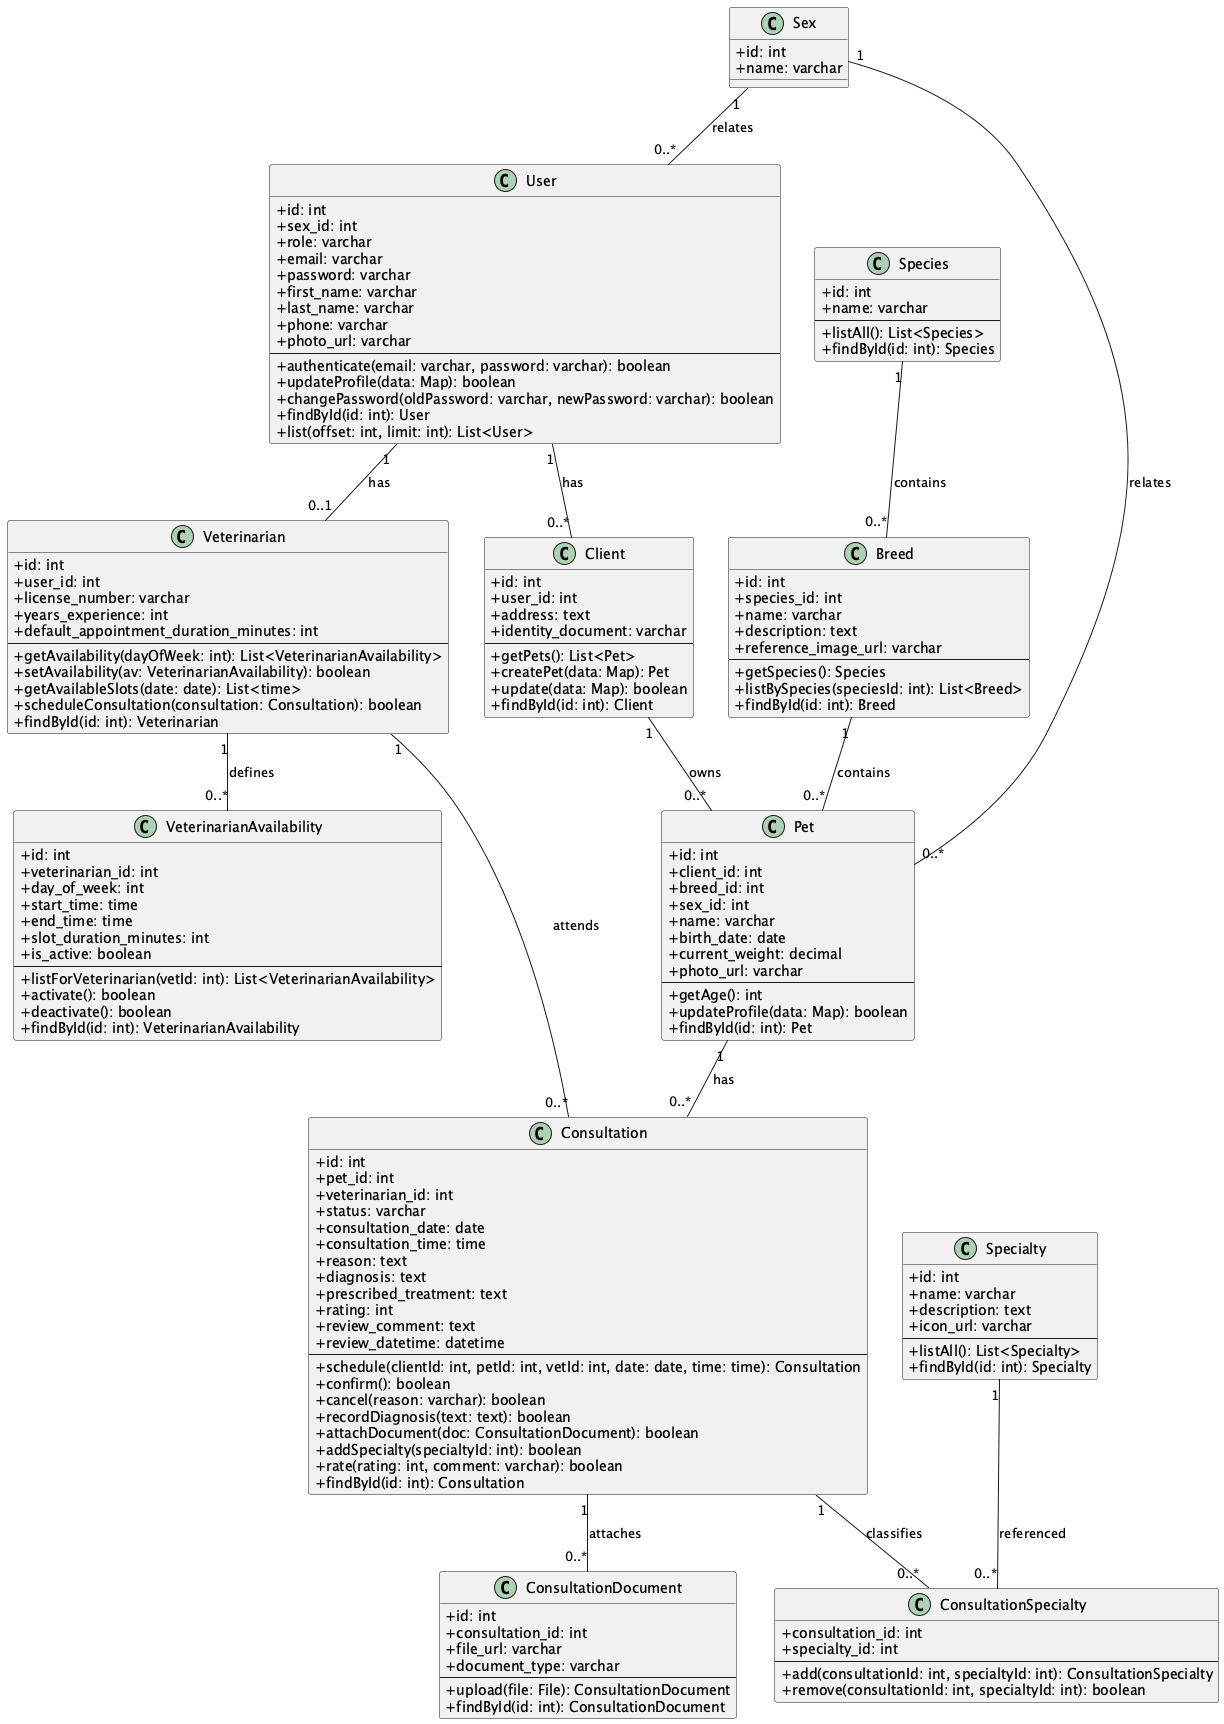

The diagram above was rendered by PlantUML. Its source (embedded in the PNG):
@startuml
' Diagrama de clases derivado del schema
skinparam classAttributeIconSize 0

class Sex {
  +id: int
  +name: varchar
}


class User {
  +id: int
  +sex_id: int
  +role: varchar
  +email: varchar
  +password: varchar
  +first_name: varchar
  +last_name: varchar
  +phone: varchar
  +photo_url: varchar
  --
  +authenticate(email: varchar, password: varchar): boolean
  +updateProfile(data: Map): boolean
  +changePassword(oldPassword: varchar, newPassword: varchar): boolean
  +findById(id: int): User
  +list(offset: int, limit: int): List<User>
}

class Client {
  +id: int
  +user_id: int
  +address: text
  +identity_document: varchar
  --
  +getPets(): List<Pet>
  +createPet(data: Map): Pet
  +update(data: Map): boolean
  +findById(id: int): Client
}

class Veterinarian {
  +id: int
  +user_id: int
  +license_number: varchar
  +years_experience: int
  +default_appointment_duration_minutes: int
  --
  +getAvailability(dayOfWeek: int): List<VeterinarianAvailability>
  +setAvailability(av: VeterinarianAvailability): boolean
  +getAvailableSlots(date: date): List<time>
  +scheduleConsultation(consultation: Consultation): boolean
  +findById(id: int): Veterinarian
}

class Species {
  +id: int
  +name: varchar
  --
  +listAll(): List<Species>
  +findById(id: int): Species
}

class Breed {
  +id: int
  +species_id: int
  +name: varchar
  +description: text
  +reference_image_url: varchar
  --
  +getSpecies(): Species
  +listBySpecies(speciesId: int): List<Breed>
  +findById(id: int): Breed
}

class Pet {
  +id: int
  +client_id: int
  +breed_id: int
  +sex_id: int
  +name: varchar
  +birth_date: date
  +current_weight: decimal
  +photo_url: varchar
  --
  +getAge(): int
  +updateProfile(data: Map): boolean
  +findById(id: int): Pet
}

class Specialty {
  +id: int
  +name: varchar
  +description: text
  +icon_url: varchar
  --
  +listAll(): List<Specialty>
  +findById(id: int): Specialty
}

class Consultation {
  +id: int
  +pet_id: int
  +veterinarian_id: int
  +status: varchar
  +consultation_date: date
  +consultation_time: time
  +reason: text
  +diagnosis: text
  +prescribed_treatment: text
  +rating: int
  +review_comment: text
  +review_datetime: datetime
  --
  +schedule(clientId: int, petId: int, vetId: int, date: date, time: time): Consultation
  +confirm(): boolean
  +cancel(reason: varchar): boolean
  +recordDiagnosis(text: text): boolean
  +attachDocument(doc: ConsultationDocument): boolean
  +addSpecialty(specialtyId: int): boolean
  +rate(rating: int, comment: varchar): boolean
  +findById(id: int): Consultation
}

class ConsultationDocument {
  +id: int
  +consultation_id: int
  +file_url: varchar
  +document_type: varchar
  --
  +upload(file: File): ConsultationDocument
  +findById(id: int): ConsultationDocument
}

class ConsultationSpecialty {
  +consultation_id: int
  +specialty_id: int
  --
  +add(consultationId: int, specialtyId: int): ConsultationSpecialty
  +remove(consultationId: int, specialtyId: int): boolean
}

class VeterinarianAvailability {
  +id: int
  +veterinarian_id: int
  +day_of_week: int
  +start_time: time
  +end_time: time
  +slot_duration_minutes: int
  +is_active: boolean
  --
  +listForVeterinarian(vetId: int): List<VeterinarianAvailability>
  +activate(): boolean
  +deactivate(): boolean
  +findById(id: int): VeterinarianAvailability
}

' Relaciones
User "1" -- "0..*" Client : has
User "1" -- "0..1" Veterinarian : has
Sex "1" -- "0..*" User : relates
Sex "1" -- "0..*" Pet : relates
Species "1" -- "0..*" Breed : contains
Breed "1" -- "0..*" Pet : contains
Client "1" -- "0..*" Pet : owns
Pet "1" -- "0..*" Consultation : has
Veterinarian "1" -- "0..*" Consultation : attends
Consultation "1" -- "0..*" ConsultationDocument : attaches
Consultation "1" -- "0..*" ConsultationSpecialty : classifies
Specialty "1" -- "0..*" ConsultationSpecialty : referenced
Veterinarian "1" -- "0..*" VeterinarianAvailability : defines

@enduml